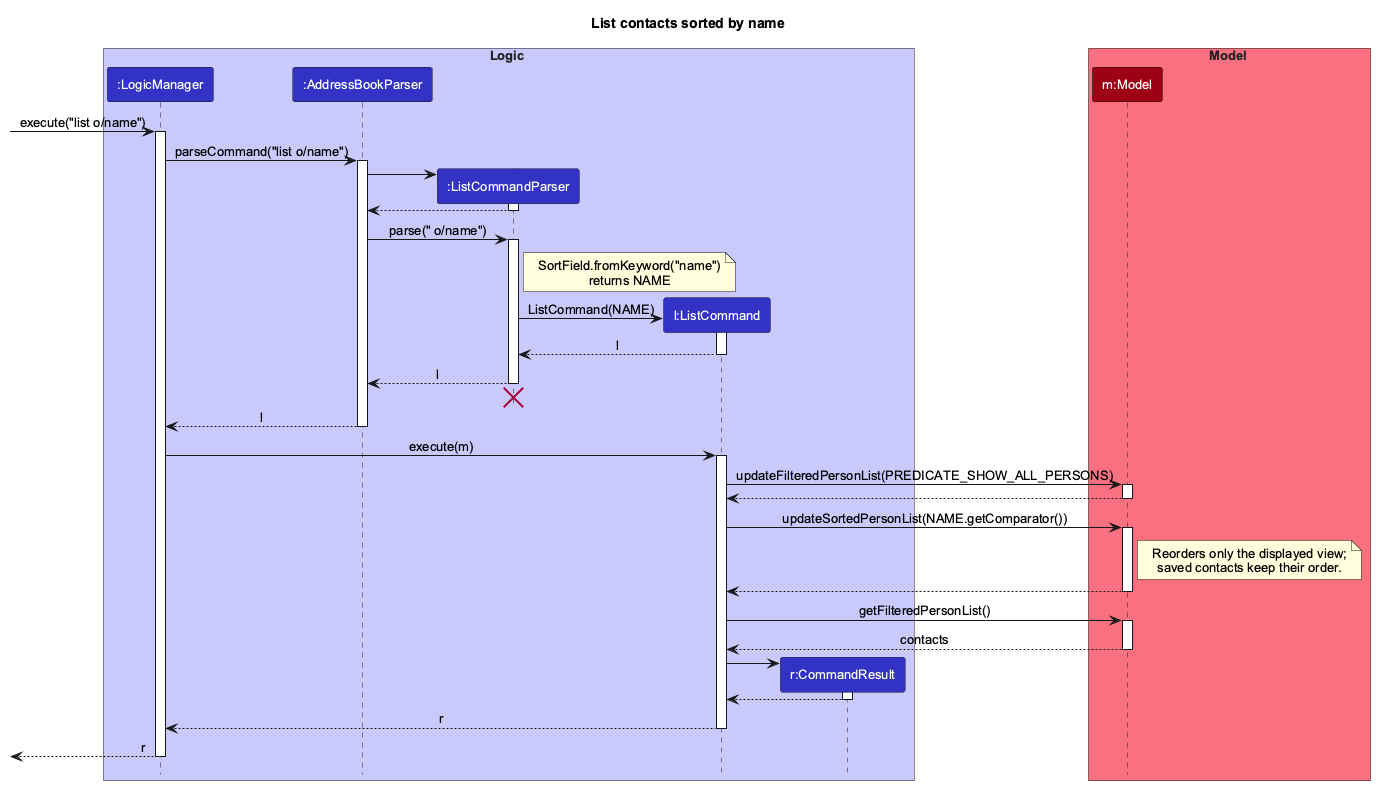

The diagram above was rendered by PlantUML. Its source (embedded in the PNG):
@startuml
!include style.puml
title List contacts sorted by name
hide footbox
skinparam ArrowFontStyle plain
skinparam defaultFontName Arial
skinparam defaultFontSize 13
skinparam ParticipantFontColor #FFFFFF
skinparam SequenceBoxFontColor #222222

box Logic LOGIC_COLOR_T1
participant ":LogicManager" as LogicManager LOGIC_COLOR
participant ":AddressBookParser" as AddressBookParser LOGIC_COLOR
participant ":ListCommandParser" as ListCommandParser LOGIC_COLOR
participant "l:ListCommand" as ListCommand LOGIC_COLOR
participant "r:CommandResult" as CommandResult LOGIC_COLOR
end box

box Model MODEL_COLOR_T1
participant "m:Model" as Model MODEL_COLOR
end box

[-> LogicManager : execute("list o/name")
activate LogicManager
LogicManager -> AddressBookParser : parseCommand("list o/name")
activate AddressBookParser

create ListCommandParser
AddressBookParser -> ListCommandParser
activate ListCommandParser
ListCommandParser --> AddressBookParser
deactivate ListCommandParser

AddressBookParser -> ListCommandParser : parse(" o/name")
activate ListCommandParser
note right of ListCommandParser: SortField.fromKeyword("name")\nreturns NAME

create ListCommand
ListCommandParser -> ListCommand : ListCommand(NAME)
activate ListCommand
ListCommand --> ListCommandParser : l
deactivate ListCommand
ListCommandParser --> AddressBookParser : l
deactivate ListCommandParser
'Hidden arrow to position the destroy marker below the end of the activation bar.
ListCommandParser -[hidden]-> AddressBookParser
destroy ListCommandParser

AddressBookParser --> LogicManager : l
deactivate AddressBookParser

LogicManager -> ListCommand : execute(m)
activate ListCommand
ListCommand -> Model : updateFilteredPersonList(PREDICATE_SHOW_ALL_PERSONS)
activate Model
Model --> ListCommand
deactivate Model

ListCommand -> Model : updateSortedPersonList(NAME.getComparator())
activate Model
note right of Model: Reorders only the displayed view;\nsaved contacts keep their order.
Model --> ListCommand
deactivate Model

ListCommand -> Model : getFilteredPersonList()
activate Model
Model --> ListCommand : contacts
deactivate Model

create CommandResult
ListCommand -> CommandResult
activate CommandResult
CommandResult --> ListCommand
deactivate CommandResult

ListCommand --> LogicManager : r
deactivate ListCommand

[<-- LogicManager : r
deactivate LogicManager
@enduml